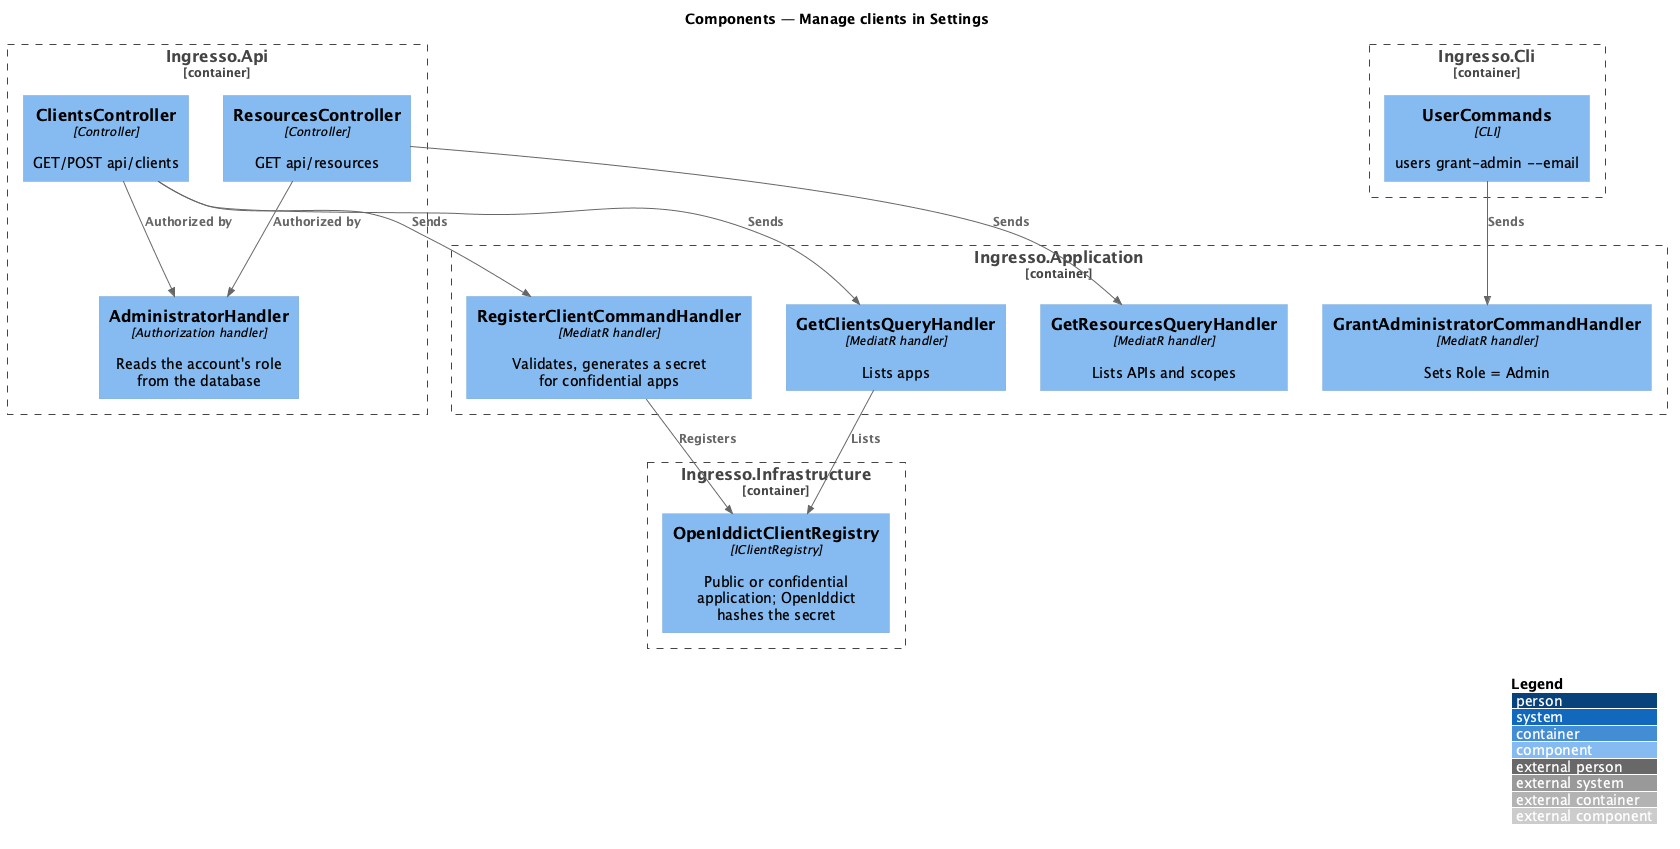

The diagram above was rendered by PlantUML. Its source (embedded in the PNG):
@startuml
!include <C4/C4_Component>
LAYOUT_WITH_LEGEND()
title Components — Manage clients in Settings
Container_Boundary(api, "Ingresso.Api") {
  Component(clients, "ClientsController", "Controller", "GET/POST api/clients")
  Component(resources, "ResourcesController", "Controller", "GET api/resources")
  Component(policy, "AdministratorHandler", "Authorization handler", "Reads the account's role from the database")
}
Container_Boundary(cli, "Ingresso.Cli") {
  Component(users, "UserCommands", "CLI", "users grant-admin --email")
}
Container_Boundary(appl, "Ingresso.Application") {
  Component(grant, "GrantAdministratorCommandHandler", "MediatR handler", "Sets Role = Admin")
  Component(reg, "RegisterClientCommandHandler", "MediatR handler", "Validates, generates a secret for confidential apps")
  Component(list, "GetClientsQueryHandler", "MediatR handler", "Lists apps")
  Component(res, "GetResourcesQueryHandler", "MediatR handler", "Lists APIs and scopes")
}
Container_Boundary(infra, "Ingresso.Infrastructure") {
  Component(registry, "OpenIddictClientRegistry", "IClientRegistry", "Public or confidential application; OpenIddict hashes the secret")
}
Rel(clients, policy, "Authorized by")
Rel(resources, policy, "Authorized by")
Rel(clients, reg, "Sends")
Rel(clients, list, "Sends")
Rel(resources, res, "Sends")
Rel(users, grant, "Sends")
Rel(reg, registry, "Registers")
Rel(list, registry, "Lists")
@enduml